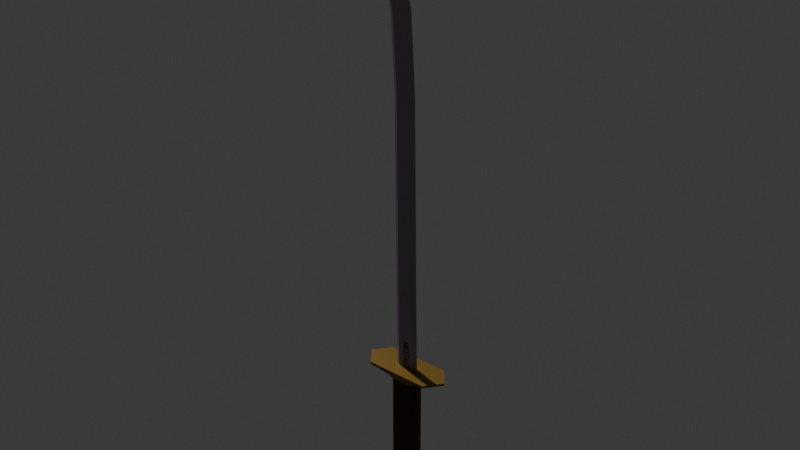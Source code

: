 # Source: falx1h.blend  (saved by Blender 4.4.32; exported with 4.5.12 LTS)
import bpy
from mathutils import Matrix  # noqa: F401  (used for matrix-valued properties, if any)

bpy.ops.wm.read_factory_settings(use_empty=True)
scene = bpy.context.scene
scene.name = 'Scene'

# ---- collections
col_falx1h = bpy.data.collections.new('falx1h'); scene.collection.children.link(col_falx1h)

# ---- images (referenced by path relative to the original .blend; pixels are not part of the script)
import os
ASSET_DIR = os.environ.get("B2B_ASSET_DIR", "")  # directory of the original .blend (textures are referenced by path, not embedded)
HERE = os.path.dirname(os.path.abspath(__file__))  # packed textures are extracted next to this script under _unpacked/

def load_image(name, relpath, width, height, colorspace="sRGB"):
    """Load a texture the original file referenced (path relative to the .blend, or extracted next to this script)."""
    p = next((c for c in (os.path.join(HERE, relpath), os.path.join(ASSET_DIR, relpath)) if relpath and os.path.exists(c)), "")
    if p:
        img = bpy.data.images.load(p, check_existing=True)
        img.name = name
    else:  # same state as the original file: an image datablock whose file is absent (Cycles renders it pink)
        img = bpy.data.images.new(name, width, height)
        img.source = "FILE"
        img.filepath = "//" + (relpath or name)
    img.colorspace_settings.name = colorspace
    return img
img_falx1h_handle_skin = load_image('falx1h-handle-skin', '_unpacked/falx1h-handle-skin.de4fc782.png', 1024, 1024, 'sRGB')
img_falx1h_blade_skin = load_image('falx1h-blade-skin', '_unpacked/falx1h-blade-skin.b826aef0.png', 1024, 1024, 'sRGB')
img_flax1h_guard_skin = load_image('flax1h-guard-skin', '_unpacked/flax1h-guard-skin.3233d692.png', 1024, 1024, 'sRGB')
img_falx1h_pommel_skin = load_image('falx1h-pommel-skin', '_unpacked/falx1h-pommel-skin.dc4230b0.png', 1024, 1024, 'sRGB')

# ---- materials (node trees are filled in below, after node groups)
mat_material_004 = bpy.data.materials.new('Material.004')
mat_blade = bpy.data.materials.new('blade')
mat_material_003 = bpy.data.materials.new('Material.003')
mat_material_005 = bpy.data.materials.new('Material.005')

# ---- material node trees
mat_material_004.use_nodes = True; mat_material_004.node_tree.nodes.clear()
_N = mat_material_004.node_tree.nodes; _L = mat_material_004.node_tree.links
n0 = _N.new('ShaderNodeBsdfPrincipled'); n0.name = 'Principled BSDF'; n0.location = (10, 300)
n0.inputs[2].default_value = 0.9318
n1 = _N.new('ShaderNodeOutputMaterial'); n1.name = 'Material Output'; n1.location = (300, 300)
n2 = _N.new('ShaderNodeTexImage'); n2.name = 'Image Texture'; n2.location = (-297, 223)
n2.image = img_falx1h_handle_skin
_L.new(n0.outputs[0], n1.inputs[0])
_L.new(n2.outputs[0], n0.inputs[0])
n1.is_active_output = True
mat_blade.use_nodes = True; mat_blade.node_tree.nodes.clear()
_N = mat_blade.node_tree.nodes; _L = mat_blade.node_tree.links
n0 = _N.new('ShaderNodeBsdfPrincipled'); n0.name = 'Principled BSDF'; n0.location = (10, 300)
n0.inputs[1].default_value = 0.5045
n1 = _N.new('ShaderNodeOutputMaterial'); n1.name = 'Material Output'; n1.location = (300, 300)
n2 = _N.new('ShaderNodeTexImage'); n2.name = 'Image Texture'; n2.location = (-378, 262)
n2.image = img_falx1h_blade_skin
_L.new(n0.outputs[0], n1.inputs[0])
_L.new(n2.outputs[0], n0.inputs[0])
n1.is_active_output = True
mat_material_003.use_nodes = True; mat_material_003.node_tree.nodes.clear()
_N = mat_material_003.node_tree.nodes; _L = mat_material_003.node_tree.links
n0 = _N.new('ShaderNodeBsdfPrincipled'); n0.name = 'Principled BSDF'; n0.location = (10, 300)
n0.inputs[1].default_value = 0.5
n1 = _N.new('ShaderNodeOutputMaterial'); n1.name = 'Material Output'; n1.location = (300, 300)
n2 = _N.new('ShaderNodeTexImage'); n2.name = 'Image Texture'; n2.location = (-322, 249)
n2.image = img_flax1h_guard_skin
_L.new(n0.outputs[0], n1.inputs[0])
_L.new(n2.outputs[0], n0.inputs[0])
n1.is_active_output = True
mat_material_005.use_nodes = True; mat_material_005.node_tree.nodes.clear()
_N = mat_material_005.node_tree.nodes; _L = mat_material_005.node_tree.links
n0 = _N.new('ShaderNodeBsdfPrincipled'); n0.name = 'Principled BSDF'; n0.location = (10, 300)
n0.inputs[1].default_value = 0.5
n1 = _N.new('ShaderNodeOutputMaterial'); n1.name = 'Material Output'; n1.location = (300, 300)
n2 = _N.new('ShaderNodeTexImage'); n2.name = 'Image Texture'; n2.location = (-322, 230)
n2.image = img_falx1h_pommel_skin
_L.new(n0.outputs[0], n1.inputs[0])
_L.new(n2.outputs[0], n0.inputs[0])
n1.is_active_output = True

# ---- world
world_world = bpy.data.worlds.new('World'); scene.world = world_world
world_world.use_nodes = True; world_world.node_tree.nodes.clear()
_N = world_world.node_tree.nodes; _L = world_world.node_tree.links
n0 = _N.new('ShaderNodeOutputWorld'); n0.name = 'World Output'; n0.location = (300, 300)
n1 = _N.new('ShaderNodeBackground'); n1.name = 'Background'; n1.location = (10, 300)
n1.inputs[0].default_value = (0.05088, 0.05088, 0.05088, 1.0)
_L.new(n1.outputs[0], n0.inputs[0])
n0.is_active_output = True
world_world.color = (0.05088, 0.05088, 0.05088)
world_world.sun_shadow_jitter_overblur = 0.0

# ---- lights
light_light = bpy.data.lights.new('Light', 'POINT')
light_light.energy = 1000.0
light_light.shadow_soft_size = 0.1

# ---- meshes
me_cube_002 = bpy.data.meshes.new('Cube.002')
me_cube_002.from_pydata([(0.0465, 0.0385, 0.0462), (0.0465, -0.03996, 0.0462), (-0.04405, 0.0385, 0.0462), (-0.04405, -0.03996, 0.0462), (0.04634, 0.0385, 0.6162), (0.04634, -0.03996, 0.6162), (-0.04421, 0.0385, 0.6162), (-0.04421, -0.03996, 0.6162), (0.06128, -0.0007324, 0.0462), (-0.05883, -0.0007324, 0.0462), (0.06112, -0.0007323, 0.6162), (-0.05899, -0.0007323, 0.6162)], [], [(5, 1, 3, 7), (11, 9, 2, 6), (6, 2, 0, 4), (0, 8, 10, 4), (3, 9, 11, 7), (10, 8, 1, 5)])
_uv = me_cube_002.uv_layers.new(name='UVMap')
_uv.uv.foreach_set('vector', [0.4385, 0.0004414, 0.4385, 0.6494, 0.06154, 0.649, 0.06154, 6.187e-05, 1.0, 1.22e-08, 1.0, 0.649, 0.9385, 0.649, 0.9385, 6.186e-05, 0.9385, 6.186e-05, 0.9385, 0.649, 0.5615, 0.6494, 0.5615, 0.0004414, 0.5615, 0.6494, 0.5, 0.6495, 0.5, 0.0005035, 0.5615, 0.0004414, 0.06154, 0.649, 2.929e-11, 0.649, -2.192e-08, -2.208e-11, 0.06154, 6.187e-05, 0.5, 0.0005034, 0.5, 0.6495, 0.4385, 0.6494, 0.4385, 0.0004414])
me_cube_002.materials.append(mat_material_004)
me_cube_002.update()
me_cube_005 = bpy.data.meshes.new('Cube.005')
me_cube_005.from_pydata([(0.03631, 0.009043, 0.6777), (0.03631, -0.01051, 0.6777), (-0.03417, 0.009043, 0.6777), (-0.03417, -0.01051, 0.6777), (0.05354, -0.0007322, 0.6777), (-0.0514, -0.0007322, 0.6777), (0.01788, 0.006675, 1.893), (0.01788, -0.008139, 1.893), (-0.04873, 0.006675, 1.893), (-0.04873, -0.008139, 1.893), (0.03416, -0.0007319, 1.893), (-0.06501, -0.0007319, 1.893), (-0.001943, 0.006675, 2.214), (-0.001943, -0.008139, 2.214), (-0.06821, 0.006675, 2.205), (-0.06821, -0.008139, 2.205), (0.01425, -0.0007318, 2.217), (-0.08441, -0.0007318, 2.203), (-0.07647, 0.006675, 2.457), (-0.07647, -0.008139, 2.457), (-0.1157, 0.006675, 2.431), (-0.1157, -0.008139, 2.431), (-0.06688, -0.0007318, 2.464), (-0.1253, -0.0007318, 2.425), (-0.1496, 0.006675, 2.599), (-0.1496, -0.008139, 2.599), (-0.1749, 0.006675, 2.58), (-0.1749, -0.008139, 2.58), (-0.1434, -0.0007318, 2.604), (-0.181, -0.0007317, 2.576), (-0.2745, -0.0007318, 2.663)], [], [(5, 11, 9, 3), (0, 6, 8, 2), (3, 9, 7, 1), (4, 10, 6, 0), (2, 8, 11, 5), (1, 7, 10, 4), (10, 16, 12, 6), (8, 14, 17, 11), (7, 13, 16, 10), (11, 17, 15, 9), (6, 12, 14, 8), (9, 15, 13, 7), (17, 23, 21, 15), (12, 18, 20, 14), (15, 21, 19, 13), (16, 22, 18, 12), (14, 20, 23, 17), (13, 19, 22, 16), (22, 28, 24, 18), (20, 26, 29, 23), (19, 25, 28, 22), (23, 29, 27, 21), (18, 24, 26, 20), (21, 27, 25, 19), (24, 30, 26), (27, 30, 25), (28, 30, 24), (26, 30, 29), (25, 30, 28), (29, 30, 27)])
_uv = me_cube_005.uv_layers.new(name='UVMap')
_uv.uv.foreach_set('vector', [0.7039, 0.9364, 0.5224, 0.4376, 0.4984, 0.4476, 0.6785, 0.9469, 0.1294, 0.9896, 0.3037, 0.4879, 0.2055, 0.4476, 0.0254, 0.9469, 0.6785, 0.9469, 0.4984, 0.4476, 0.4002, 0.4879, 0.5745, 0.9896, 0.1548, 1.0, 0.3278, 0.4977, 0.3037, 0.4879, 0.1294, 0.9896, 0.0254, 0.9469, 0.2055, 0.4476, 0.1815, 0.4376, 5.419e-08, 0.9364, 0.5745, 0.9896, 0.4002, 0.4879, 0.3762, 0.4977, 0.5491, 1.0, 0.3278, 0.4977, 0.352, 0.3553, 0.3277, 0.3464, 0.3037, 0.4879, 0.2055, 0.4476, 0.2284, 0.3099, 0.2042, 0.3009, 0.1815, 0.4376, 0.4002, 0.4879, 0.3762, 0.3464, 0.352, 0.3553, 0.3762, 0.4977, 0.5224, 0.4376, 0.4997, 0.3009, 0.4755, 0.3099, 0.4984, 0.4476, 0.3037, 0.4879, 0.3277, 0.3464, 0.2284, 0.3099, 0.2055, 0.4476, 0.4984, 0.4476, 0.4755, 0.3099, 0.3762, 0.3464, 0.4002, 0.4879, 0.4997, 0.3009, 0.5233, 0.1866, 0.5081, 0.1899, 0.4755, 0.3099, 0.3277, 0.3464, 0.258, 0.2032, 0.1958, 0.1899, 0.2284, 0.3099, 0.4755, 0.3099, 0.5081, 0.1899, 0.4459, 0.2032, 0.3762, 0.3464, 0.352, 0.3553, 0.2732, 0.2064, 0.258, 0.2032, 0.3277, 0.3464, 0.2284, 0.3099, 0.1958, 0.1899, 0.1806, 0.1866, 0.2042, 0.3009, 0.3762, 0.3464, 0.4459, 0.2032, 0.4307, 0.2064, 0.352, 0.3553, 0.2732, 0.2064, 0.1836, 0.1034, 0.1737, 0.1016, 0.258, 0.2032, 0.1958, 0.1899, 0.1332, 0.094, 0.1234, 0.09211, 0.1806, 0.1866, 0.4459, 0.2032, 0.5302, 0.1016, 0.5203, 0.1034, 0.4307, 0.2064, 0.5233, 0.1866, 0.5805, 0.09211, 0.5707, 0.094, 0.5081, 0.1899, 0.258, 0.2032, 0.1737, 0.1016, 0.1332, 0.094, 0.1958, 0.1899, 0.5081, 0.1899, 0.5707, 0.094, 0.5302, 0.1016, 0.4459, 0.2032, 0.1737, 0.1016, 0.0, 0.0, 0.1332, 0.094, 0.5707, 0.094, 0.7039, 3.626e-08, 0.5302, 0.1016, 0.1836, 0.1034, 0.0, 0.0, 0.1737, 0.1016, 0.1332, 0.094, 0.0, 0.0, 0.1234, 0.09211, 0.5302, 0.1016, 0.7039, 3.626e-08, 0.5203, 0.1034, 0.5805, 0.09211, 0.7039, 3.626e-08, 0.5707, 0.094])
me_cube_005.materials.append(mat_blade)
me_cube_005.update()
me_cube_003 = bpy.data.meshes.new('Cube.003')
me_cube_003.from_pydata([(0.04634, 0.0385, 0.6162), (0.04634, -0.03996, 0.6162), (-0.04421, 0.0385, 0.6162), (-0.04421, -0.03996, 0.6162), (0.04974, 0.06476, 0.6504), (0.04974, -0.06623, 0.6504), (-0.0476, 0.06476, 0.6504), (-0.0476, -0.06623, 0.6504), (0.1408, 0.07268, 0.6673), (0.1408, -0.07415, 0.6673), (-0.1387, 0.07268, 0.6673), (-0.1387, -0.07415, 0.6673), (0.1408, 0.07268, 0.6775), (0.1408, -0.07415, 0.6775), (-0.1387, 0.07268, 0.6775), (-0.1387, -0.07415, 0.6775), (0.06112, -0.0007322, 0.6162), (-0.05899, -0.0007322, 0.6162), (0.08344, -0.0007322, 0.6504), (-0.08131, -0.0007322, 0.6504), (0.1985, -0.0007322, 0.6673), (-0.1963, -0.0007322, 0.6673), (0.1985, -0.0007322, 0.6775), (-0.1963, -0.0007322, 0.6775), (0.1408, 0.07268, 0.6775), (0.1408, -0.07415, 0.6775), (-0.1387, 0.07268, 0.6775), (-0.1387, -0.07415, 0.6775), (0.03631, 0.009043, 0.6777), (0.03631, -0.01051, 0.6777), (-0.03417, 0.009043, 0.6777), (-0.03417, -0.01051, 0.6777), (0.1985, -0.0007322, 0.6775), (-0.1963, -0.0007322, 0.6775), (0.05354, -0.0007322, 0.6777), (-0.0514, -0.0007322, 0.6777)], [], [(0, 4, 6, 2), (19, 21, 11, 7), (3, 7, 5, 1), (17, 19, 7, 3), (16, 18, 4, 0), (8, 12, 14, 10), (18, 20, 8, 4), (4, 8, 10, 6), (7, 11, 9, 5), (11, 15, 13, 9), (21, 23, 15, 11), (20, 22, 12, 8), (9, 13, 22, 20), (10, 14, 23, 21), (5, 9, 20, 18), (1, 5, 18, 16), (2, 6, 19, 17), (6, 10, 21, 19), (33, 35, 31, 27), (32, 34, 28, 24), (24, 28, 30, 26), (27, 31, 29, 25), (25, 29, 34, 32), (26, 30, 35, 33)])
_uv = me_cube_003.uv_layers.new(name='UVMap')
_uv.uv.foreach_set('vector', [0.1967, 0.6145, 0.1707, 0.6247, 0.1707, 0.3797, 0.1967, 0.3866, 0.2516, 0.6767, 0.2516, 0.3853, 0.3025, 0.5314, 0.297, 0.7621, 0.1057, 0.3866, 0.1318, 0.3797, 0.1318, 0.6247, 0.1057, 0.6145, 0.1017, 0.3464, 0.1251, 0.2898, 0.1318, 0.3797, 0.1057, 0.3866, 0.2516, 0.3479, 0.2516, 0.2914, 0.297, 0.3767, 0.2788, 0.3853, 0.1583, 0.8542, 0.1512, 0.8541, 0.1512, 0.1509, 0.1583, 0.151, 0.2516, 0.2914, 0.2516, 1.9e-08, 0.3025, 0.1461, 0.297, 0.3767, 0.1707, 0.6247, 0.1583, 0.8542, 0.1583, 0.151, 0.1707, 0.3797, 0.1318, 0.3797, 0.1442, 0.151, 0.1442, 0.8542, 0.1318, 0.6247, 0.1442, 0.151, 0.1512, 0.1509, 0.1512, 0.8541, 0.1442, 0.8542, 0.1367, 0.0001189, 0.1437, 7.471e-08, 0.1512, 0.1509, 0.1442, 0.151, 0.1658, 0.9937, 0.1587, 0.9936, 0.1512, 0.8541, 0.1583, 0.8542, 0.1442, 0.8542, 0.1512, 0.8541, 0.1437, 0.9936, 0.1367, 0.9937, 0.1583, 0.151, 0.1512, 0.1509, 0.1587, -5.423e-09, 0.1658, 0.0001188, 0.2062, 0.3767, 0.2007, 0.1461, 0.2516, 1.9e-08, 0.2516, 0.2914, 0.2244, 0.3853, 0.2062, 0.3767, 0.2516, 0.2914, 0.2516, 0.3479, 0.1967, 0.3866, 0.1707, 0.3797, 0.1774, 0.2898, 0.2007, 0.3464, 0.2062, 0.7621, 0.2007, 0.5314, 0.2516, 0.3853, 0.2516, 0.6767, 0.05086, 3.84e-09, 0.05086, 0.3671, 0.04409, 0.4107, 5.567e-08, 0.1461, 0.05086, 1.0, 0.05086, 0.6329, 0.05763, 0.5893, 0.1017, 0.8539, 0.1017, 0.8539, 0.05763, 0.5893, 0.05763, 0.4107, 0.1017, 0.1461, 5.567e-08, 0.1461, 0.04409, 0.4107, 0.04409, 0.5893, 2.233e-09, 0.8539, 2.233e-09, 0.8539, 0.04409, 0.5893, 0.05086, 0.6329, 0.05086, 1.0, 0.1017, 0.1461, 0.05763, 0.4107, 0.05086, 0.3671, 0.05086, 3.84e-09])
me_cube_003.materials.append(mat_material_003)
me_cube_003.update()
me_cube_004 = bpy.data.meshes.new('Cube.004')
me_cube_004.from_pydata([(0.0465, 0.03849, 0.0462), (0.0465, -0.03996, 0.0462), (-0.04405, 0.03849, 0.0462), (-0.04405, -0.03996, 0.0462), (0.06128, -0.0007325, 0.0462), (-0.05883, -0.0007325, 0.0462), (0.06654, -0.0007325, 0.03221), (-0.04802, -0.0434, 0.03221), (-0.04802, 0.04193, 0.03221), (0.05047, -0.0434, 0.03221), (0.05047, 0.04193, 0.03221), (-0.0641, -0.0007325, 0.03221), (0.05801, -0.0007325, 0.02203), (-0.04158, -0.03782, 0.02203), (-0.04158, 0.03636, 0.02203), (0.04403, -0.03782, 0.02203), (0.04403, 0.03636, 0.02203), (-0.05556, -0.0007325, 0.02203), (0.01372, -0.0007325, 0.02203), (-0.008196, -0.01491, 0.02203), (-0.008196, 0.01345, 0.02203), (0.01064, -0.01491, 0.02203), (0.01064, 0.01345, 0.02203), (-0.01127, -0.0007325, 0.02203), (0.01372, -0.0007325, 0.007433), (-0.008196, -0.01491, 0.007433), (-0.008196, 0.01345, 0.007433), (0.01064, -0.01491, 0.007433), (0.01064, 0.01345, 0.007433), (-0.01127, -0.0007325, 0.007433), (0.001224, -0.0007325, 0.0001874)], [], [(5, 11, 8, 2), (2, 8, 10, 0), (7, 13, 17, 11), (10, 16, 12, 6), (1, 9, 7, 3), (4, 6, 9, 1), (0, 10, 6, 4), (3, 7, 11, 5), (14, 20, 22, 16), (15, 21, 19, 13), (11, 17, 14, 8), (9, 15, 13, 7), (8, 14, 16, 10), (6, 12, 15, 9), (19, 25, 29, 23), (22, 28, 24, 18), (17, 23, 20, 14), (16, 22, 18, 12), (13, 19, 23, 17), (12, 18, 21, 15), (26, 30, 28), (27, 30, 25), (18, 24, 27, 21), (21, 27, 25, 19), (20, 26, 28, 22), (23, 29, 26, 20), (29, 30, 26), (28, 30, 24), (25, 30, 29), (24, 30, 27)])
_uv = me_cube_004.uv_layers.new(name='UVMap')
_uv.uv.foreach_set('vector', [0.1783, 0.04029, 0.2074, -2.466e-08, 0.2181, 0.1231, 0.1882, 0.1534, 0.1882, 0.1534, 0.2181, 0.1231, 0.2181, 0.8769, 0.1882, 0.8466, 0.1783, 0.1229, 0.168, 0.1726, 0.09049, 0.06577, 0.08915, 8.959e-09, 8.449e-10, 0.8769, 0.01299, 0.828, 0.09049, 0.9349, 0.08915, 0.9998, 0.2379, 0.1534, 0.2664, 0.1231, 0.2664, 0.8769, 0.2379, 0.8466, 0.2448, 0.04029, 0.274, 6.1e-08, 0.2664, 0.1231, 0.2379, 0.1534, 0.1882, 0.8466, 0.2181, 0.8769, 0.2074, 1.0, 0.1783, 0.9597, 0.2379, 0.8466, 0.2664, 0.8769, 0.274, 1.0, 0.2448, 0.9597, 0.01299, 0.1728, 0.06086, 0.4283, 0.06086, 0.5725, 0.01299, 0.828, 0.168, 0.8278, 0.1201, 0.5724, 0.1201, 0.4282, 0.168, 0.1726, 0.08915, 8.959e-09, 0.09049, 0.06577, 0.01299, 0.1728, -1.52e-09, 0.1232, 0.2664, 0.1231, 0.2887, 0.1723, 0.2887, 0.8277, 0.2664, 0.8769, 0.2181, 0.1231, 0.2379, 0.1723, 0.2379, 0.8277, 0.2181, 0.8769, 0.08915, 0.9998, 0.09049, 0.9349, 0.168, 0.8278, 0.1783, 0.8766, 0.2887, 0.5503, 0.3191, 0.5503, 0.3216, 0.5738, 0.2912, 0.5738, 0.2922, 0.359, 0.3226, 0.359, 0.319, 0.3825, 0.2887, 0.3825, 0.09049, 0.06577, 0.09049, 0.4047, 0.06086, 0.4283, 0.01299, 0.1728, 0.01299, 0.828, 0.06086, 0.5725, 0.09049, 0.596, 0.09049, 0.9349, 0.168, 0.1726, 0.1201, 0.4282, 0.09049, 0.4047, 0.09049, 0.06577, 0.09049, 0.9349, 0.09049, 0.596, 0.1201, 0.5724, 0.168, 0.8278, 0.2887, 0.02358, 0.3192, 0.09595, 0.2887, 0.1678, 0.3479, 0.1677, 0.3192, 0.09595, 0.3479, 0.0235, 0.2912, 0.3825, 0.3216, 0.3825, 0.3191, 0.4061, 0.2887, 0.4061, 0.2887, 0.4061, 0.3191, 0.4061, 0.3191, 0.5503, 0.2887, 0.5503, 0.2922, 0.2148, 0.3226, 0.2148, 0.3226, 0.359, 0.2922, 0.359, 0.2887, 0.1913, 0.319, 0.1913, 0.3226, 0.2148, 0.2922, 0.2148, 0.3183, 4.927e-09, 0.3192, 0.09595, 0.2887, 0.02358, 0.2887, 0.1678, 0.3192, 0.09595, 0.3183, 0.1913, 0.3479, 0.0235, 0.3192, 0.09595, 0.3183, 4.927e-09, 0.3183, 0.1913, 0.3192, 0.09595, 0.3479, 0.1677])
me_cube_004.materials.append(mat_material_005)
me_cube_004.update()

# ---- objects
ob_light = bpy.data.objects.new('Light', light_light)
ob_handle = bpy.data.objects.new('handle', me_cube_002)
ob_blade = bpy.data.objects.new('blade', me_cube_005)
ob_guard = bpy.data.objects.new('guard', me_cube_003)
ob_handsocket = bpy.data.objects.new('handSocket', None)
ob_pommel = bpy.data.objects.new('pommel', me_cube_004)

# ---- transforms, parenting, visibility, modifiers, constraints
ob_light.location = (-4.082, 1.005, 5.939)
ob_light.rotation_euler = (0.6503, -0.05522, 4.417)
ob_light.scale = (-1.0, 1.0, 1.0)
ob_light.lock_rotations_4d = False
ob_light.empty_display_type = 'ARROWS'
ob_light.color = (0.0, 0.0, 0.0, 0.0)
ob_light.lineart.crease_threshold = 0.0
ob_handle.location = (0.0, 0.0, 0.0)
ob_handle.scale = (0.8386, 0.8386, 0.8386)
ob_blade.parent = ob_handle
ob_blade.location = (0.0, 0.0, 0.0)
ob_guard.parent = ob_handle
ob_guard.location = (0.0, 0.0, 0.0)
ob_handsocket.parent = ob_handle
ob_handsocket.location = (0.0, 0.0, 0.4591)
ob_pommel.parent = ob_handle
ob_pommel.location = (0.0, 0.0, 0.0)

# ---- collection membership
scene.collection.objects.link(ob_light)
col_falx1h.objects.link(ob_handle)
col_falx1h.objects.link(ob_blade)
col_falx1h.objects.link(ob_guard)
col_falx1h.objects.link(ob_handsocket)
col_falx1h.objects.link(ob_pommel)

# ---- scene / render settings (as saved in the file)
scene.frame_start = 1; scene.frame_end = 250; scene.frame_set(1)
scene.render.engine = 'BLENDER_EEVEE_NEXT'
bpy.context.view_layer.update()

# ---- added for rendering (the .blend has no active camera): camera
cam_auto = bpy.data.cameras.new('AutoCamera')
cam_auto.lens = 50.0
cam_auto.sensor_width = 36.0
cam_auto.clip_end = 1000.0
ob_auto_camera = bpy.data.objects.new('AutoCamera', cam_auto)
scene.collection.objects.link(ob_auto_camera)
ob_auto_camera.location = (2.06991, -2.52278, 2.79829)
ob_auto_camera.rotation_euler = (1.09748, -7.21219e-08, 0.694738)
scene.camera = ob_auto_camera
bpy.context.view_layer.update()
